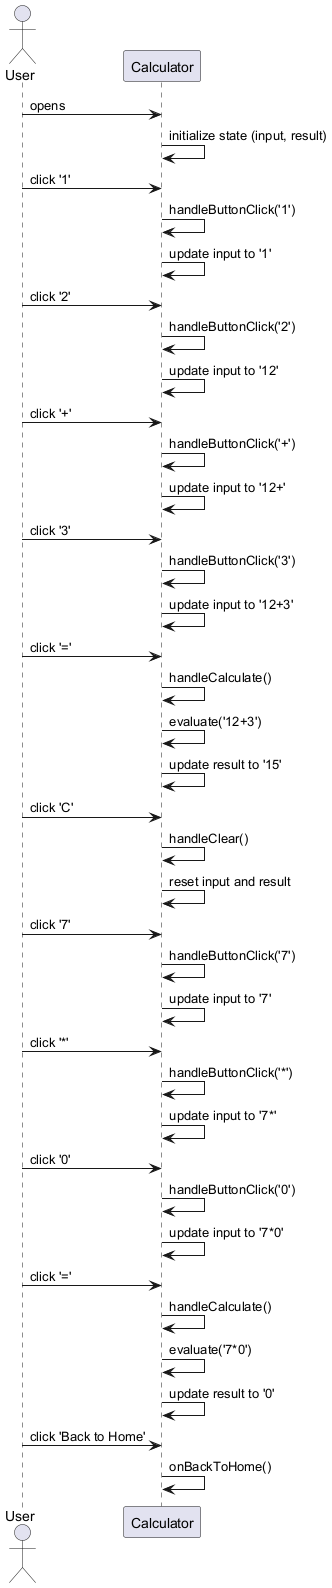

The diagram above was rendered by PlantUML. Its source (embedded in the PNG):
@startuml
actor User

User -> Calculator: opens
Calculator -> Calculator: initialize state (input, result)

User -> Calculator: click '1'
Calculator -> Calculator: handleButtonClick('1')
Calculator -> Calculator: update input to '1'

User -> Calculator: click '2'
Calculator -> Calculator: handleButtonClick('2')
Calculator -> Calculator: update input to '12'

User -> Calculator: click '+'
Calculator -> Calculator: handleButtonClick('+')
Calculator -> Calculator: update input to '12+'

User -> Calculator: click '3'
Calculator -> Calculator: handleButtonClick('3')
Calculator -> Calculator: update input to '12+3'

User -> Calculator: click '='
Calculator -> Calculator: handleCalculate()
Calculator -> Calculator: evaluate('12+3')
Calculator -> Calculator: update result to '15'

User -> Calculator: click 'C'
Calculator -> Calculator: handleClear()
Calculator -> Calculator: reset input and result

User -> Calculator: click '7'
Calculator -> Calculator: handleButtonClick('7')
Calculator -> Calculator: update input to '7'

User -> Calculator: click '*'
Calculator -> Calculator: handleButtonClick('*')
Calculator -> Calculator: update input to '7*'

User -> Calculator: click '0'
Calculator -> Calculator: handleButtonClick('0')
Calculator -> Calculator: update input to '7*0'

User -> Calculator: click '='
Calculator -> Calculator: handleCalculate()
Calculator -> Calculator: evaluate('7*0')
Calculator -> Calculator: update result to '0'

User -> Calculator: click 'Back to Home'
Calculator -> Calculator: onBackToHome()
@enduml